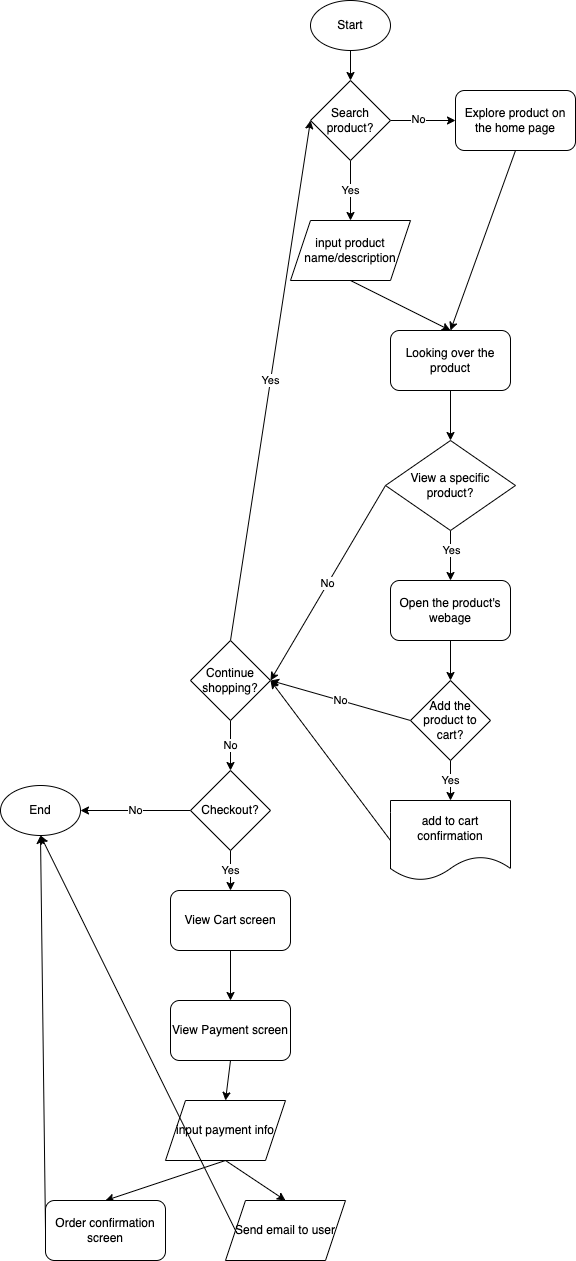

The diagram above was exported from draw.io. Its source (the exported page's mxGraphModel, read from the mxfile embedded in the PNG):
<mxGraphModel dx="863" dy="616" grid="1" gridSize="10" guides="1" tooltips="1" connect="1" arrows="1" fold="1" page="1" pageScale="1" pageWidth="850" pageHeight="1100" math="0" shadow="0">
  <root>
    <mxCell id="0" />
    <mxCell id="1" parent="0" />
    <mxCell id="21" style="edgeStyle=none;html=1;exitX=0.5;exitY=1;exitDx=0;exitDy=0;entryX=0.5;entryY=0;entryDx=0;entryDy=0;" edge="1" parent="1" source="2" target="14">
      <mxGeometry relative="1" as="geometry" />
    </mxCell>
    <mxCell id="2" value="Start" style="ellipse;whiteSpace=wrap;html=1;" vertex="1" parent="1">
      <mxGeometry x="450" y="70" width="80" height="50" as="geometry" />
    </mxCell>
    <mxCell id="23" style="edgeStyle=none;html=1;exitX=0.5;exitY=1;exitDx=0;exitDy=0;" edge="1" parent="1" source="3">
      <mxGeometry relative="1" as="geometry">
        <mxPoint x="590" y="400" as="targetPoint" />
      </mxGeometry>
    </mxCell>
    <mxCell id="3" value="Explore product on the home page" style="rounded=1;whiteSpace=wrap;html=1;" vertex="1" parent="1">
      <mxGeometry x="595" y="160" width="120" height="60" as="geometry" />
    </mxCell>
    <mxCell id="22" style="edgeStyle=none;html=1;exitX=0.5;exitY=1;exitDx=0;exitDy=0;entryX=0.5;entryY=0;entryDx=0;entryDy=0;" edge="1" parent="1" source="4" target="9">
      <mxGeometry relative="1" as="geometry" />
    </mxCell>
    <mxCell id="4" value="input product name/description" style="shape=parallelogram;perimeter=parallelogramPerimeter;whiteSpace=wrap;html=1;fixedSize=1;" vertex="1" parent="1">
      <mxGeometry x="430" y="290" width="120" height="60" as="geometry" />
    </mxCell>
    <mxCell id="13" style="edgeStyle=none;html=1;exitX=0.5;exitY=1;exitDx=0;exitDy=0;entryX=0.5;entryY=0;entryDx=0;entryDy=0;" edge="1" parent="1" source="9" target="12">
      <mxGeometry relative="1" as="geometry" />
    </mxCell>
    <mxCell id="9" value="Looking over the product" style="rounded=1;whiteSpace=wrap;html=1;" vertex="1" parent="1">
      <mxGeometry x="530" y="400" width="120" height="60" as="geometry" />
    </mxCell>
    <mxCell id="29" style="edgeStyle=none;html=1;exitX=0.5;exitY=1;exitDx=0;exitDy=0;" edge="1" parent="1" source="12" target="24">
      <mxGeometry relative="1" as="geometry" />
    </mxCell>
    <mxCell id="34" value="Yes" style="edgeLabel;html=1;align=center;verticalAlign=middle;resizable=0;points=[];" vertex="1" connectable="0" parent="29">
      <mxGeometry x="-0.22" y="1" relative="1" as="geometry">
        <mxPoint as="offset" />
      </mxGeometry>
    </mxCell>
    <mxCell id="43" value="No" style="edgeStyle=none;html=1;exitX=0;exitY=0.5;exitDx=0;exitDy=0;entryX=1;entryY=0.5;entryDx=0;entryDy=0;" edge="1" parent="1" source="12" target="26">
      <mxGeometry relative="1" as="geometry" />
    </mxCell>
    <mxCell id="12" value="View a specific product?" style="rhombus;whiteSpace=wrap;html=1;" vertex="1" parent="1">
      <mxGeometry x="525" y="510" width="130" height="90" as="geometry" />
    </mxCell>
    <mxCell id="15" value="Yes" style="edgeStyle=none;html=1;entryX=0.5;entryY=0;entryDx=0;entryDy=0;" edge="1" parent="1" source="14" target="4">
      <mxGeometry relative="1" as="geometry" />
    </mxCell>
    <mxCell id="19" style="edgeStyle=none;html=1;exitX=1;exitY=0.5;exitDx=0;exitDy=0;entryX=0;entryY=0.5;entryDx=0;entryDy=0;" edge="1" parent="1" source="14" target="3">
      <mxGeometry relative="1" as="geometry" />
    </mxCell>
    <mxCell id="20" value="No" style="edgeLabel;html=1;align=center;verticalAlign=middle;resizable=0;points=[];" vertex="1" connectable="0" parent="19">
      <mxGeometry x="-0.1385" y="2" relative="1" as="geometry">
        <mxPoint y="1" as="offset" />
      </mxGeometry>
    </mxCell>
    <mxCell id="14" value="Search product?" style="rhombus;whiteSpace=wrap;html=1;" vertex="1" parent="1">
      <mxGeometry x="450" y="150" width="80" height="80" as="geometry" />
    </mxCell>
    <mxCell id="35" style="edgeStyle=none;html=1;exitX=0.5;exitY=1;exitDx=0;exitDy=0;entryX=0.5;entryY=0;entryDx=0;entryDy=0;" edge="1" parent="1" source="24" target="27">
      <mxGeometry relative="1" as="geometry" />
    </mxCell>
    <mxCell id="24" value="Open the product's webage" style="rounded=1;whiteSpace=wrap;html=1;" vertex="1" parent="1">
      <mxGeometry x="530" y="650" width="120" height="60" as="geometry" />
    </mxCell>
    <mxCell id="44" value="Yes" style="edgeStyle=none;html=1;exitX=0.5;exitY=0;exitDx=0;exitDy=0;entryX=0;entryY=0.5;entryDx=0;entryDy=0;" edge="1" parent="1" source="26" target="14">
      <mxGeometry relative="1" as="geometry" />
    </mxCell>
    <mxCell id="46" value="No" style="edgeStyle=none;html=1;exitX=0.5;exitY=1;exitDx=0;exitDy=0;entryX=0.5;entryY=0;entryDx=0;entryDy=0;" edge="1" parent="1" source="26" target="45">
      <mxGeometry relative="1" as="geometry" />
    </mxCell>
    <mxCell id="26" value="Continue shopping?" style="rhombus;whiteSpace=wrap;html=1;" vertex="1" parent="1">
      <mxGeometry x="330" y="710" width="80" height="80" as="geometry" />
    </mxCell>
    <mxCell id="36" value="Yes" style="edgeStyle=none;html=1;exitX=0.5;exitY=1;exitDx=0;exitDy=0;entryX=0.5;entryY=0;entryDx=0;entryDy=0;" edge="1" parent="1" source="27" target="28">
      <mxGeometry relative="1" as="geometry" />
    </mxCell>
    <mxCell id="41" value="No" style="edgeStyle=none;html=1;exitX=0;exitY=0.5;exitDx=0;exitDy=0;entryX=1;entryY=0.5;entryDx=0;entryDy=0;" edge="1" parent="1" source="27" target="26">
      <mxGeometry relative="1" as="geometry" />
    </mxCell>
    <mxCell id="27" value="Add the product to cart?" style="rhombus;whiteSpace=wrap;html=1;" vertex="1" parent="1">
      <mxGeometry x="550" y="750" width="80" height="80" as="geometry" />
    </mxCell>
    <mxCell id="42" style="edgeStyle=none;html=1;exitX=0;exitY=0.5;exitDx=0;exitDy=0;entryX=1;entryY=0.5;entryDx=0;entryDy=0;" edge="1" parent="1" source="28" target="26">
      <mxGeometry relative="1" as="geometry" />
    </mxCell>
    <mxCell id="28" value="add to cart confirmation" style="shape=document;whiteSpace=wrap;html=1;boundedLbl=1;" vertex="1" parent="1">
      <mxGeometry x="530" y="870" width="120" height="80" as="geometry" />
    </mxCell>
    <mxCell id="49" value="No" style="edgeStyle=none;html=1;exitX=0;exitY=0.5;exitDx=0;exitDy=0;entryX=1;entryY=0.5;entryDx=0;entryDy=0;" edge="1" parent="1" source="45" target="48">
      <mxGeometry relative="1" as="geometry" />
    </mxCell>
    <mxCell id="53" value="Yes" style="edgeStyle=none;html=1;exitX=0.5;exitY=1;exitDx=0;exitDy=0;entryX=0.5;entryY=0;entryDx=0;entryDy=0;" edge="1" parent="1" source="45" target="50">
      <mxGeometry relative="1" as="geometry" />
    </mxCell>
    <mxCell id="45" value="Checkout?" style="rhombus;whiteSpace=wrap;html=1;" vertex="1" parent="1">
      <mxGeometry x="330" y="840" width="80" height="80" as="geometry" />
    </mxCell>
    <mxCell id="48" value="End" style="ellipse;whiteSpace=wrap;html=1;" vertex="1" parent="1">
      <mxGeometry x="140" y="855" width="80" height="50" as="geometry" />
    </mxCell>
    <mxCell id="56" style="edgeStyle=none;html=1;exitX=0.5;exitY=1;exitDx=0;exitDy=0;entryX=0.5;entryY=0;entryDx=0;entryDy=0;" edge="1" parent="1" source="50" target="54">
      <mxGeometry relative="1" as="geometry" />
    </mxCell>
    <mxCell id="50" value="View Cart screen" style="rounded=1;whiteSpace=wrap;html=1;" vertex="1" parent="1">
      <mxGeometry x="310" y="960" width="120" height="60" as="geometry" />
    </mxCell>
    <mxCell id="58" style="edgeStyle=none;html=1;exitX=0.5;exitY=1;exitDx=0;exitDy=0;entryX=0.5;entryY=0;entryDx=0;entryDy=0;" edge="1" parent="1" source="54" target="57">
      <mxGeometry relative="1" as="geometry" />
    </mxCell>
    <mxCell id="54" value="View Payment screen" style="rounded=1;whiteSpace=wrap;html=1;" vertex="1" parent="1">
      <mxGeometry x="310" y="1070" width="120" height="60" as="geometry" />
    </mxCell>
    <mxCell id="61" style="edgeStyle=none;html=1;exitX=0.5;exitY=1;exitDx=0;exitDy=0;entryX=0.5;entryY=0;entryDx=0;entryDy=0;" edge="1" parent="1" source="57" target="59">
      <mxGeometry relative="1" as="geometry" />
    </mxCell>
    <mxCell id="64" style="edgeStyle=none;html=1;exitX=0.5;exitY=1;exitDx=0;exitDy=0;entryX=0.5;entryY=0;entryDx=0;entryDy=0;" edge="1" parent="1" source="57" target="63">
      <mxGeometry relative="1" as="geometry" />
    </mxCell>
    <mxCell id="57" value="input payment info" style="shape=parallelogram;perimeter=parallelogramPerimeter;whiteSpace=wrap;html=1;fixedSize=1;" vertex="1" parent="1">
      <mxGeometry x="305" y="1170" width="120" height="60" as="geometry" />
    </mxCell>
    <mxCell id="62" style="edgeStyle=none;html=1;exitX=0;exitY=0.5;exitDx=0;exitDy=0;entryX=0.5;entryY=1;entryDx=0;entryDy=0;" edge="1" parent="1" source="59" target="48">
      <mxGeometry relative="1" as="geometry" />
    </mxCell>
    <mxCell id="59" value="Order confirmation screen" style="rounded=1;whiteSpace=wrap;html=1;" vertex="1" parent="1">
      <mxGeometry x="185" y="1270" width="120" height="60" as="geometry" />
    </mxCell>
    <mxCell id="65" style="edgeStyle=none;html=1;exitX=0;exitY=0.5;exitDx=0;exitDy=0;entryX=0.5;entryY=1;entryDx=0;entryDy=0;" edge="1" parent="1" source="63" target="48">
      <mxGeometry relative="1" as="geometry" />
    </mxCell>
    <mxCell id="63" value="Send email to user" style="shape=parallelogram;perimeter=parallelogramPerimeter;whiteSpace=wrap;html=1;fixedSize=1;" vertex="1" parent="1">
      <mxGeometry x="365" y="1270" width="120" height="60" as="geometry" />
    </mxCell>
  </root>
</mxGraphModel>